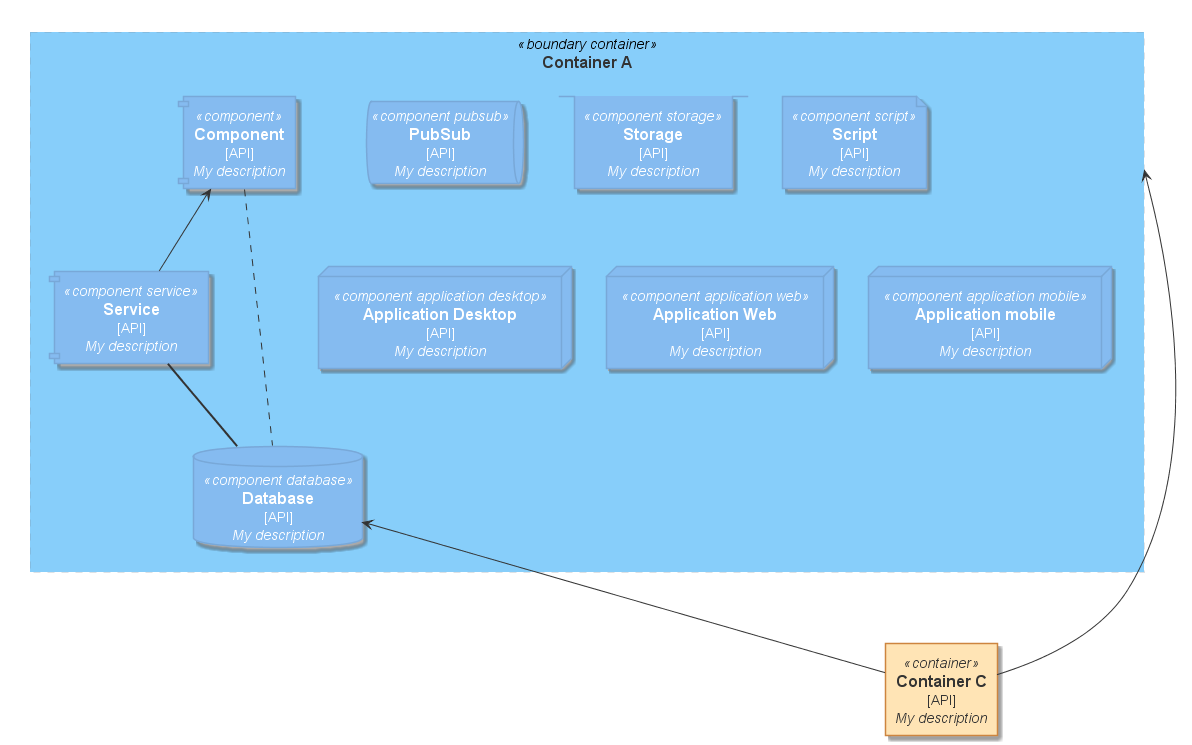

The diagram above was rendered by PlantUML. Its source (embedded in the PNG):
@startuml main





skinparam defaultTextAlignment center
skinparam wrapWidth 200
skinparam maxMessageSize 150











skinparam rectangle<<boundary>> {
    Shadowing false
    StereotypeFontSize 0
    FontColor #333
    BackgroundColor LightSkyBlue
    BorderColor LightSlateGrey
    BorderStyle dashed
    BorderThickness 0
}

skinparam actor<<person>> {
    StereotypeFontColor #333
    FontColor #333
    BackgroundColor Gold
    BorderColor GoldenRod
}

skinparam Arrow {
    Color #333
    FontColor #333
    FontSize 12
}




skinparam rectangle<<boundary container>> {
    Shadowing false
    StereotypeFontSize 0
    FontColor #333
    BackgroundColor LightSkyBlue
    BorderColor LightSlateGrey
    BorderStyle dashed
    BorderThickness 0
}

skinparam component<<component>> {
    StereotypeFontColor ELEMENT_FONT_COLOR
    FontColor ELEMENT_FONT_COLOR
    BackgroundColor #85BBF0
    BorderColor #78A8D8
}

skinparam component<<component service>> {
    StereotypeFontColor ELEMENT_FONT_COLOR
    FontColor ELEMENT_FONT_COLOR
    BackgroundColor #85BBF0
    BorderColor #78A8D8
}

skinparam database<<component database>> {
    StereotypeFontColor ELEMENT_FONT_COLOR
    FontColor ELEMENT_FONT_COLOR
    BackgroundColor #85BBF0
    BorderColor #78A8D8
}

skinparam queue<<component pubsub>> {
    StereotypeFontColor ELEMENT_FONT_COLOR
    FontColor ELEMENT_FONT_COLOR
    BackgroundColor #85BBF0
    BorderColor #78A8D8
}

skinparam stack<<component storage>> {
    StereotypeFontColor ELEMENT_FONT_COLOR
    FontColor ELEMENT_FONT_COLOR
    BackgroundColor #85BBF0
    BorderColor #78A8D8
}

skinparam file<<component script>> {
    StereotypeFontColor ELEMENT_FONT_COLOR
    FontColor ELEMENT_FONT_COLOR
    BackgroundColor #85BBF0
    BorderColor #78A8D8
}

skinparam node<<component application desktop>> {
    StereotypeFontColor ELEMENT_FONT_COLOR
    FontColor ELEMENT_FONT_COLOR
    BackgroundColor #85BBF0
    BorderColor #78A8D8
}

skinparam node<<component application web>> {
    StereotypeFontColor ELEMENT_FONT_COLOR
    FontColor ELEMENT_FONT_COLOR
    BackgroundColor #85BBF0
    BorderColor #78A8D8
}

skinparam node<<component application mobile>> {
    StereotypeFontColor ELEMENT_FONT_COLOR
    FontColor ELEMENT_FONT_COLOR
    BackgroundColor #85BBF0
    BorderColor #78A8D8
}





skinparam rectangle<<boundary system>> {
    Shadowing false
    StereotypeFontSize 0
    FontColor #333
    BackgroundColor LightSkyBlue
    BorderColor LightSlateGrey
    BorderStyle dashed
    BorderThickness 0
}

skinparam rectangle<<container>> {
    StereotypeFontColor #333
    FontColor #333
    BackgroundColor Moccasin
    BorderColor Peru
}



top to bottom direction

rectangle "==Container A" <<boundary container>> as Boundary_containerA {
    component "==Component\n [API]\n //My description//" <<component>> as componentA
    component "==Service\n [API]\n //My description//" <<component service>> as componentB
    database "==Database\n [API]\n //My description//" <<component database>> as componentC
    queue "==PubSub\n [API]\n //My description//" <<component pubsub>> as componentD
    stack "==Storage\n [API]\n //My description//" <<component storage>> as componentE
    file "==Script\n [API]\n //My description//" <<component script>> as componentF
    node "==Application Desktop\n [API]\n //My description//" <<component application desktop>> as componentG
    node "==Application Web\n [API]\n //My description//" <<component application web>> as componentH
    node "==Application mobile\n [API]\n //My description//" <<component application mobile>> as componentI
}
rectangle "==Container C\n [API]\n //My description//" <<container>> as containerC2

Boundary_containerA <-- containerC2 : ""
componentC <-- containerC2 : ""
componentA <-- componentB : ""
componentA .. componentC : ""
componentB == componentC : ""

@enduml